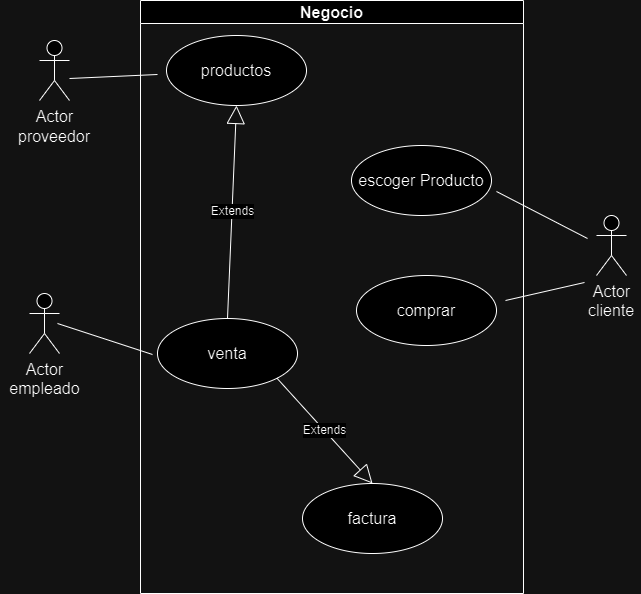

The diagram above was exported from draw.io. Its source (the exported page's mxGraphModel, read from the mxfile embedded in the PNG):
<mxGraphModel dx="1120" dy="426" grid="0" gridSize="10" guides="1" tooltips="1" connect="1" arrows="1" fold="1" page="0" pageScale="1" pageWidth="827" pageHeight="1169" math="0" shadow="0">
  <root>
    <mxCell id="0" />
    <mxCell id="1" parent="0" />
    <mxCell id="ytP9FVGwQGfslc4F4Xsm-6" value="&lt;font style=&quot;vertical-align: inherit;&quot;&gt;&lt;font style=&quot;vertical-align: inherit;&quot;&gt;Negocio&lt;/font&gt;&lt;/font&gt;" style="swimlane;whiteSpace=wrap;html=1;fontSize=16;" parent="1" vertex="1">
      <mxGeometry x="223" y="36" width="383" height="593" as="geometry" />
    </mxCell>
    <mxCell id="ytP9FVGwQGfslc4F4Xsm-7" value="&lt;font style=&quot;vertical-align: inherit;&quot;&gt;&lt;font style=&quot;vertical-align: inherit;&quot;&gt;&lt;font style=&quot;vertical-align: inherit;&quot;&gt;&lt;font style=&quot;vertical-align: inherit;&quot;&gt;venta&lt;/font&gt;&lt;/font&gt;&lt;/font&gt;&lt;/font&gt;" style="ellipse;whiteSpace=wrap;html=1;fontSize=16;" parent="ytP9FVGwQGfslc4F4Xsm-6" vertex="1">
      <mxGeometry x="17" y="318" width="140" height="70" as="geometry" />
    </mxCell>
    <mxCell id="ytP9FVGwQGfslc4F4Xsm-8" value="&lt;font style=&quot;vertical-align: inherit;&quot;&gt;&lt;font style=&quot;vertical-align: inherit;&quot;&gt;&lt;font style=&quot;vertical-align: inherit;&quot;&gt;&lt;font style=&quot;vertical-align: inherit;&quot;&gt;productos&lt;/font&gt;&lt;/font&gt;&lt;/font&gt;&lt;/font&gt;" style="ellipse;whiteSpace=wrap;html=1;fontSize=16;" parent="ytP9FVGwQGfslc4F4Xsm-6" vertex="1">
      <mxGeometry x="26" y="35" width="140" height="70" as="geometry" />
    </mxCell>
    <mxCell id="ytP9FVGwQGfslc4F4Xsm-9" value="&lt;font style=&quot;vertical-align: inherit;&quot;&gt;&lt;font style=&quot;vertical-align: inherit;&quot;&gt;&lt;font style=&quot;vertical-align: inherit;&quot;&gt;&lt;font style=&quot;vertical-align: inherit;&quot;&gt;comprar&lt;/font&gt;&lt;/font&gt;&lt;/font&gt;&lt;/font&gt;" style="ellipse;whiteSpace=wrap;html=1;fontSize=16;" parent="ytP9FVGwQGfslc4F4Xsm-6" vertex="1">
      <mxGeometry x="216" y="275" width="140" height="70" as="geometry" />
    </mxCell>
    <mxCell id="ytP9FVGwQGfslc4F4Xsm-10" value="&lt;font style=&quot;vertical-align: inherit;&quot;&gt;&lt;font style=&quot;vertical-align: inherit;&quot;&gt;&lt;font style=&quot;vertical-align: inherit;&quot;&gt;&lt;font style=&quot;vertical-align: inherit;&quot;&gt;factura&lt;/font&gt;&lt;/font&gt;&lt;/font&gt;&lt;/font&gt;" style="ellipse;whiteSpace=wrap;html=1;fontSize=16;" parent="ytP9FVGwQGfslc4F4Xsm-6" vertex="1">
      <mxGeometry x="162" y="483" width="140" height="70" as="geometry" />
    </mxCell>
    <mxCell id="ytP9FVGwQGfslc4F4Xsm-14" value="&lt;font style=&quot;vertical-align: inherit;&quot;&gt;&lt;font style=&quot;vertical-align: inherit;&quot;&gt;escoger Producto&lt;/font&gt;&lt;/font&gt;" style="ellipse;whiteSpace=wrap;html=1;fontSize=16;" parent="ytP9FVGwQGfslc4F4Xsm-6" vertex="1">
      <mxGeometry x="211" y="145" width="140" height="70" as="geometry" />
    </mxCell>
    <mxCell id="ytP9FVGwQGfslc4F4Xsm-15" value="Extends" style="endArrow=block;endSize=16;endFill=0;html=1;rounded=0;fontSize=12;curved=1;exitX=1;exitY=1;exitDx=0;exitDy=0;entryX=0.5;entryY=0;entryDx=0;entryDy=0;" parent="ytP9FVGwQGfslc4F4Xsm-6" source="ytP9FVGwQGfslc4F4Xsm-7" target="ytP9FVGwQGfslc4F4Xsm-10" edge="1">
      <mxGeometry width="160" relative="1" as="geometry">
        <mxPoint x="111" y="333" as="sourcePoint" />
        <mxPoint x="271" y="333" as="targetPoint" />
      </mxGeometry>
    </mxCell>
    <mxCell id="ytP9FVGwQGfslc4F4Xsm-43" value="Extends" style="endArrow=block;endSize=16;endFill=0;html=1;rounded=0;fontSize=12;curved=1;exitX=0.5;exitY=0;exitDx=0;exitDy=0;entryX=0.5;entryY=1;entryDx=0;entryDy=0;" parent="ytP9FVGwQGfslc4F4Xsm-6" source="ytP9FVGwQGfslc4F4Xsm-7" target="ytP9FVGwQGfslc4F4Xsm-8" edge="1">
      <mxGeometry width="160" relative="1" as="geometry">
        <mxPoint x="104" y="333" as="sourcePoint" />
        <mxPoint x="264" y="333" as="targetPoint" />
      </mxGeometry>
    </mxCell>
    <mxCell id="ytP9FVGwQGfslc4F4Xsm-21" value="Actor" style="shape=umlActor;verticalLabelPosition=bottom;verticalAlign=top;html=1;outlineConnect=0;fontSize=16;" parent="1" vertex="1">
      <mxGeometry x="112" y="329" width="30" height="60" as="geometry" />
    </mxCell>
    <mxCell id="ytP9FVGwQGfslc4F4Xsm-26" value="&lt;font style=&quot;vertical-align: inherit;&quot;&gt;&lt;font style=&quot;vertical-align: inherit;&quot;&gt;&lt;font style=&quot;vertical-align: inherit;&quot;&gt;&lt;font style=&quot;vertical-align: inherit;&quot;&gt;empleado&lt;/font&gt;&lt;/font&gt;&lt;/font&gt;&lt;/font&gt;" style="text;html=1;align=center;verticalAlign=middle;resizable=0;points=[];autosize=1;strokeColor=none;fillColor=none;fontSize=16;" parent="1" vertex="1">
      <mxGeometry x="83" y="408" width="88" height="31" as="geometry" />
    </mxCell>
    <mxCell id="ytP9FVGwQGfslc4F4Xsm-42" value="" style="endArrow=none;html=1;rounded=0;fontSize=12;startSize=8;endSize=8;curved=1;" parent="1" edge="1">
      <mxGeometry width="50" height="50" relative="1" as="geometry">
        <mxPoint x="140" y="359" as="sourcePoint" />
        <mxPoint x="235" y="390" as="targetPoint" />
      </mxGeometry>
    </mxCell>
    <mxCell id="ytP9FVGwQGfslc4F4Xsm-44" value="Actor" style="shape=umlActor;verticalLabelPosition=bottom;verticalAlign=top;html=1;fontSize=16;" parent="1" vertex="1">
      <mxGeometry x="122" y="76" width="30" height="60" as="geometry" />
    </mxCell>
    <mxCell id="ytP9FVGwQGfslc4F4Xsm-45" value="proveedor" style="text;html=1;strokeColor=none;fillColor=none;align=center;verticalAlign=middle;whiteSpace=wrap;rounded=0;fontSize=16;" parent="1" vertex="1">
      <mxGeometry x="107" y="157" width="60" height="30" as="geometry" />
    </mxCell>
    <mxCell id="ytP9FVGwQGfslc4F4Xsm-46" value="Actor" style="shape=umlActor;verticalLabelPosition=bottom;verticalAlign=top;html=1;outlineConnect=0;fontSize=16;" parent="1" vertex="1">
      <mxGeometry x="679" y="251" width="30" height="60" as="geometry" />
    </mxCell>
    <mxCell id="ytP9FVGwQGfslc4F4Xsm-47" value="cliente" style="text;html=1;strokeColor=none;fillColor=none;align=center;verticalAlign=middle;whiteSpace=wrap;rounded=0;fontSize=16;" parent="1" vertex="1">
      <mxGeometry x="664" y="331" width="60" height="30" as="geometry" />
    </mxCell>
    <mxCell id="ytP9FVGwQGfslc4F4Xsm-48" value="" style="endArrow=none;html=1;rounded=0;fontSize=12;startSize=8;endSize=8;curved=1;" parent="1" edge="1">
      <mxGeometry width="50" height="50" relative="1" as="geometry">
        <mxPoint x="670" y="274" as="sourcePoint" />
        <mxPoint x="579" y="227" as="targetPoint" />
      </mxGeometry>
    </mxCell>
    <mxCell id="ytP9FVGwQGfslc4F4Xsm-49" value="" style="endArrow=none;html=1;rounded=0;fontSize=12;startSize=8;endSize=8;curved=1;" parent="1" edge="1">
      <mxGeometry width="50" height="50" relative="1" as="geometry">
        <mxPoint x="667" y="318" as="sourcePoint" />
        <mxPoint x="588" y="336" as="targetPoint" />
      </mxGeometry>
    </mxCell>
    <mxCell id="ytP9FVGwQGfslc4F4Xsm-50" value="" style="endArrow=none;html=1;rounded=0;fontSize=12;startSize=8;endSize=8;curved=1;" parent="1" edge="1">
      <mxGeometry width="50" height="50" relative="1" as="geometry">
        <mxPoint x="240" y="110" as="sourcePoint" />
        <mxPoint x="152" y="114" as="targetPoint" />
      </mxGeometry>
    </mxCell>
  </root>
</mxGraphModel>